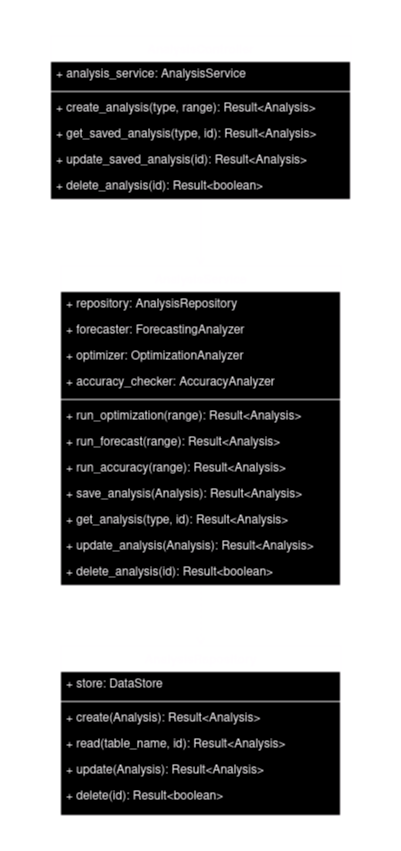

The diagram above was exported from draw.io. Its source (the exported page's mxGraphModel, read from the mxfile embedded in the PNG):
<mxGraphModel dx="2571" dy="1293" grid="1" gridSize="10" guides="1" tooltips="1" connect="1" arrows="1" fold="1" page="1" pageScale="1" pageWidth="400" pageHeight="850" math="0" shadow="0">
  <root>
    <mxCell id="0" />
    <mxCell id="1" parent="0" />
    <mxCell id="EBw5LD8eSBHi8uGxjLSn-1" style="edgeStyle=orthogonalEdgeStyle;rounded=0;orthogonalLoop=1;jettySize=auto;html=1;entryX=0.5;entryY=0;entryDx=0;entryDy=0;dashed=1;endArrow=open;endFill=0;" edge="1" parent="1" source="EBw5LD8eSBHi8uGxjLSn-2" target="EBw5LD8eSBHi8uGxjLSn-15">
      <mxGeometry relative="1" as="geometry" />
    </mxCell>
    <mxCell id="EBw5LD8eSBHi8uGxjLSn-2" value="&lt;font face=&quot;Helvetica&quot;&gt;AnalysisService&lt;/font&gt;" style="swimlane;html=1;fontStyle=1;align=center;verticalAlign=top;childLayout=stackLayout;horizontal=1;startSize=26;horizontalStack=0;resizeParent=1;resizeLast=0;collapsible=1;marginBottom=0;swimlaneFillColor=#ffffff;rounded=0;shadow=0;comic=0;labelBackgroundColor=none;strokeWidth=1;fillColor=none;fontFamily=Verdana;fontSize=12" vertex="1" parent="1">
      <mxGeometry x="60" y="265" width="280" height="320" as="geometry" />
    </mxCell>
    <mxCell id="EBw5LD8eSBHi8uGxjLSn-3" value="+ repository: AnalysisRepository" style="text;html=1;strokeColor=none;fillColor=none;align=left;verticalAlign=top;spacingLeft=4;spacingRight=4;whiteSpace=wrap;overflow=hidden;rotatable=0;points=[[0,0.5],[1,0.5]];portConstraint=eastwest;" vertex="1" parent="EBw5LD8eSBHi8uGxjLSn-2">
      <mxGeometry y="26" width="280" height="26" as="geometry" />
    </mxCell>
    <mxCell id="EBw5LD8eSBHi8uGxjLSn-4" value="+ forecaster: ForecastingAnalyzer" style="text;html=1;strokeColor=none;fillColor=none;align=left;verticalAlign=top;spacingLeft=4;spacingRight=4;whiteSpace=wrap;overflow=hidden;rotatable=0;points=[[0,0.5],[1,0.5]];portConstraint=eastwest;" vertex="1" parent="EBw5LD8eSBHi8uGxjLSn-2">
      <mxGeometry y="52" width="280" height="26" as="geometry" />
    </mxCell>
    <mxCell id="EBw5LD8eSBHi8uGxjLSn-5" value="+ optimizer: OptimizationAnalyzer" style="text;html=1;strokeColor=none;fillColor=none;align=left;verticalAlign=top;spacingLeft=4;spacingRight=4;whiteSpace=wrap;overflow=hidden;rotatable=0;points=[[0,0.5],[1,0.5]];portConstraint=eastwest;" vertex="1" parent="EBw5LD8eSBHi8uGxjLSn-2">
      <mxGeometry y="78" width="280" height="26" as="geometry" />
    </mxCell>
    <mxCell id="EBw5LD8eSBHi8uGxjLSn-6" value="+ accuracy_checker: AccuracyAnalyzer" style="text;html=1;strokeColor=none;fillColor=none;align=left;verticalAlign=top;spacingLeft=4;spacingRight=4;whiteSpace=wrap;overflow=hidden;rotatable=0;points=[[0,0.5],[1,0.5]];portConstraint=eastwest;" vertex="1" parent="EBw5LD8eSBHi8uGxjLSn-2">
      <mxGeometry y="104" width="280" height="26" as="geometry" />
    </mxCell>
    <mxCell id="EBw5LD8eSBHi8uGxjLSn-7" value="" style="line;html=1;strokeWidth=1;fillColor=none;align=left;verticalAlign=middle;spacingTop=-1;spacingLeft=3;spacingRight=3;rotatable=0;labelPosition=right;points=[];portConstraint=eastwest;" vertex="1" parent="EBw5LD8eSBHi8uGxjLSn-2">
      <mxGeometry y="130" width="280" height="8" as="geometry" />
    </mxCell>
    <mxCell id="EBw5LD8eSBHi8uGxjLSn-8" value="+ run_optimization(range): Result&amp;lt;Analysis&amp;gt;" style="text;html=1;strokeColor=none;fillColor=none;align=left;verticalAlign=top;spacingLeft=4;spacingRight=4;whiteSpace=wrap;overflow=hidden;rotatable=0;points=[[0,0.5],[1,0.5]];portConstraint=eastwest;" vertex="1" parent="EBw5LD8eSBHi8uGxjLSn-2">
      <mxGeometry y="138" width="280" height="26" as="geometry" />
    </mxCell>
    <mxCell id="EBw5LD8eSBHi8uGxjLSn-9" value="+ run_forecast(range): Result&amp;lt;Analysis&amp;gt;" style="text;html=1;strokeColor=none;fillColor=none;align=left;verticalAlign=top;spacingLeft=4;spacingRight=4;whiteSpace=wrap;overflow=hidden;rotatable=0;points=[[0,0.5],[1,0.5]];portConstraint=eastwest;" vertex="1" parent="EBw5LD8eSBHi8uGxjLSn-2">
      <mxGeometry y="164" width="280" height="26" as="geometry" />
    </mxCell>
    <mxCell id="EBw5LD8eSBHi8uGxjLSn-10" value="+ run_accuracy(range): Result&amp;lt;Analysis&amp;gt;" style="text;html=1;strokeColor=none;fillColor=none;align=left;verticalAlign=top;spacingLeft=4;spacingRight=4;whiteSpace=wrap;overflow=hidden;rotatable=0;points=[[0,0.5],[1,0.5]];portConstraint=eastwest;" vertex="1" parent="EBw5LD8eSBHi8uGxjLSn-2">
      <mxGeometry y="190" width="280" height="26" as="geometry" />
    </mxCell>
    <mxCell id="EBw5LD8eSBHi8uGxjLSn-11" value="+ save_analysis(Analysis): Result&amp;lt;Analysis&amp;gt;" style="text;html=1;strokeColor=none;fillColor=none;align=left;verticalAlign=top;spacingLeft=4;spacingRight=4;whiteSpace=wrap;overflow=hidden;rotatable=0;points=[[0,0.5],[1,0.5]];portConstraint=eastwest;" vertex="1" parent="EBw5LD8eSBHi8uGxjLSn-2">
      <mxGeometry y="216" width="280" height="26" as="geometry" />
    </mxCell>
    <mxCell id="EBw5LD8eSBHi8uGxjLSn-12" value="+ get_analysis(type, id): Result&amp;lt;Analysis&amp;gt;" style="text;html=1;strokeColor=none;fillColor=none;align=left;verticalAlign=top;spacingLeft=4;spacingRight=4;whiteSpace=wrap;overflow=hidden;rotatable=0;points=[[0,0.5],[1,0.5]];portConstraint=eastwest;" vertex="1" parent="EBw5LD8eSBHi8uGxjLSn-2">
      <mxGeometry y="242" width="280" height="26" as="geometry" />
    </mxCell>
    <mxCell id="EBw5LD8eSBHi8uGxjLSn-13" value="+ update_analysis(Analysis): Result&amp;lt;Analysis&amp;gt;" style="text;html=1;strokeColor=none;fillColor=none;align=left;verticalAlign=top;spacingLeft=4;spacingRight=4;whiteSpace=wrap;overflow=hidden;rotatable=0;points=[[0,0.5],[1,0.5]];portConstraint=eastwest;" vertex="1" parent="EBw5LD8eSBHi8uGxjLSn-2">
      <mxGeometry y="268" width="280" height="26" as="geometry" />
    </mxCell>
    <mxCell id="EBw5LD8eSBHi8uGxjLSn-14" value="+ delete_analysis(id): Result&amp;lt;boolean&amp;gt;" style="text;html=1;strokeColor=none;fillColor=none;align=left;verticalAlign=top;spacingLeft=4;spacingRight=4;whiteSpace=wrap;overflow=hidden;rotatable=0;points=[[0,0.5],[1,0.5]];portConstraint=eastwest;" vertex="1" parent="EBw5LD8eSBHi8uGxjLSn-2">
      <mxGeometry y="294" width="280" height="26" as="geometry" />
    </mxCell>
    <mxCell id="EBw5LD8eSBHi8uGxjLSn-15" value="&lt;font face=&quot;Helvetica&quot;&gt;AnalysisRepository&lt;/font&gt;" style="swimlane;html=1;fontStyle=1;align=center;verticalAlign=top;childLayout=stackLayout;horizontal=1;startSize=26;horizontalStack=0;resizeParent=1;resizeLast=0;collapsible=1;marginBottom=0;swimlaneFillColor=#ffffff;rounded=0;shadow=0;comic=0;labelBackgroundColor=none;strokeWidth=1;fillColor=none;fontFamily=Verdana;fontSize=12" vertex="1" parent="1">
      <mxGeometry x="60" y="645" width="280" height="170" as="geometry" />
    </mxCell>
    <mxCell id="EBw5LD8eSBHi8uGxjLSn-16" value="+ store: DataStore" style="text;html=1;strokeColor=none;fillColor=none;align=left;verticalAlign=top;spacingLeft=4;spacingRight=4;whiteSpace=wrap;overflow=hidden;rotatable=0;points=[[0,0.5],[1,0.5]];portConstraint=eastwest;" vertex="1" parent="EBw5LD8eSBHi8uGxjLSn-15">
      <mxGeometry y="26" width="280" height="26" as="geometry" />
    </mxCell>
    <mxCell id="EBw5LD8eSBHi8uGxjLSn-17" value="" style="line;html=1;strokeWidth=1;fillColor=none;align=left;verticalAlign=middle;spacingTop=-1;spacingLeft=3;spacingRight=3;rotatable=0;labelPosition=right;points=[];portConstraint=eastwest;" vertex="1" parent="EBw5LD8eSBHi8uGxjLSn-15">
      <mxGeometry y="52" width="280" height="8" as="geometry" />
    </mxCell>
    <mxCell id="EBw5LD8eSBHi8uGxjLSn-18" value="+ create(Analysis): Result&amp;lt;Analysis&amp;gt;" style="text;html=1;strokeColor=none;fillColor=none;align=left;verticalAlign=top;spacingLeft=4;spacingRight=4;whiteSpace=wrap;overflow=hidden;rotatable=0;points=[[0,0.5],[1,0.5]];portConstraint=eastwest;" vertex="1" parent="EBw5LD8eSBHi8uGxjLSn-15">
      <mxGeometry y="60" width="280" height="26" as="geometry" />
    </mxCell>
    <mxCell id="EBw5LD8eSBHi8uGxjLSn-19" value="+ read(table_name, id): Result&amp;lt;Analysis&amp;gt;" style="text;html=1;strokeColor=none;fillColor=none;align=left;verticalAlign=top;spacingLeft=4;spacingRight=4;whiteSpace=wrap;overflow=hidden;rotatable=0;points=[[0,0.5],[1,0.5]];portConstraint=eastwest;" vertex="1" parent="EBw5LD8eSBHi8uGxjLSn-15">
      <mxGeometry y="86" width="280" height="26" as="geometry" />
    </mxCell>
    <mxCell id="EBw5LD8eSBHi8uGxjLSn-20" value="+ update(Analysis): Result&amp;lt;Analysis&amp;gt;" style="text;html=1;strokeColor=none;fillColor=none;align=left;verticalAlign=top;spacingLeft=4;spacingRight=4;whiteSpace=wrap;overflow=hidden;rotatable=0;points=[[0,0.5],[1,0.5]];portConstraint=eastwest;" vertex="1" parent="EBw5LD8eSBHi8uGxjLSn-15">
      <mxGeometry y="112" width="280" height="26" as="geometry" />
    </mxCell>
    <mxCell id="EBw5LD8eSBHi8uGxjLSn-21" value="+ delete(id): Result&amp;lt;boolean&amp;gt;" style="text;html=1;strokeColor=none;fillColor=none;align=left;verticalAlign=top;spacingLeft=4;spacingRight=4;whiteSpace=wrap;overflow=hidden;rotatable=0;points=[[0,0.5],[1,0.5]];portConstraint=eastwest;" vertex="1" parent="EBw5LD8eSBHi8uGxjLSn-15">
      <mxGeometry y="138" width="280" height="26" as="geometry" />
    </mxCell>
    <mxCell id="EBw5LD8eSBHi8uGxjLSn-22" style="rounded=0;orthogonalLoop=1;jettySize=auto;html=1;entryX=0.5;entryY=0;entryDx=0;entryDy=0;endArrow=open;endFill=0;" edge="1" parent="1" source="EBw5LD8eSBHi8uGxjLSn-23" target="EBw5LD8eSBHi8uGxjLSn-2">
      <mxGeometry relative="1" as="geometry" />
    </mxCell>
    <mxCell id="EBw5LD8eSBHi8uGxjLSn-23" value="&lt;font face=&quot;Helvetica&quot;&gt;AnalysisController&lt;/font&gt;" style="swimlane;html=1;fontStyle=1;align=center;verticalAlign=top;childLayout=stackLayout;horizontal=1;startSize=26;horizontalStack=0;resizeParent=1;resizeLast=0;collapsible=1;marginBottom=0;swimlaneFillColor=#ffffff;rounded=0;shadow=0;comic=0;labelBackgroundColor=none;strokeWidth=1;fillColor=none;fontFamily=Verdana;fontSize=12" vertex="1" parent="1">
      <mxGeometry x="50" y="35" width="300" height="164" as="geometry" />
    </mxCell>
    <mxCell id="EBw5LD8eSBHi8uGxjLSn-24" value="+ analysis_service: AnalysisService" style="text;html=1;strokeColor=none;fillColor=none;align=left;verticalAlign=top;spacingLeft=4;spacingRight=4;whiteSpace=wrap;overflow=hidden;rotatable=0;points=[[0,0.5],[1,0.5]];portConstraint=eastwest;" vertex="1" parent="EBw5LD8eSBHi8uGxjLSn-23">
      <mxGeometry y="26" width="300" height="26" as="geometry" />
    </mxCell>
    <mxCell id="EBw5LD8eSBHi8uGxjLSn-25" value="" style="line;html=1;strokeWidth=1;fillColor=none;align=left;verticalAlign=middle;spacingTop=-1;spacingLeft=3;spacingRight=3;rotatable=0;labelPosition=right;points=[];portConstraint=eastwest;" vertex="1" parent="EBw5LD8eSBHi8uGxjLSn-23">
      <mxGeometry y="52" width="300" height="8" as="geometry" />
    </mxCell>
    <mxCell id="EBw5LD8eSBHi8uGxjLSn-26" value="+ create_analysis(type, range): Result&amp;lt;Analysis&amp;gt;" style="text;html=1;strokeColor=none;fillColor=none;align=left;verticalAlign=top;spacingLeft=4;spacingRight=4;whiteSpace=wrap;overflow=hidden;rotatable=0;points=[[0,0.5],[1,0.5]];portConstraint=eastwest;" vertex="1" parent="EBw5LD8eSBHi8uGxjLSn-23">
      <mxGeometry y="60" width="300" height="26" as="geometry" />
    </mxCell>
    <mxCell id="EBw5LD8eSBHi8uGxjLSn-27" value="+ get_saved_analysis(type, id): Result&amp;lt;Analysis&amp;gt;" style="text;html=1;strokeColor=none;fillColor=none;align=left;verticalAlign=top;spacingLeft=4;spacingRight=4;whiteSpace=wrap;overflow=hidden;rotatable=0;points=[[0,0.5],[1,0.5]];portConstraint=eastwest;" vertex="1" parent="EBw5LD8eSBHi8uGxjLSn-23">
      <mxGeometry y="86" width="300" height="26" as="geometry" />
    </mxCell>
    <mxCell id="EBw5LD8eSBHi8uGxjLSn-28" value="+ update_saved_analysis(id): Result&amp;lt;Analysis&amp;gt;" style="text;html=1;strokeColor=none;fillColor=none;align=left;verticalAlign=top;spacingLeft=4;spacingRight=4;whiteSpace=wrap;overflow=hidden;rotatable=0;points=[[0,0.5],[1,0.5]];portConstraint=eastwest;" vertex="1" parent="EBw5LD8eSBHi8uGxjLSn-23">
      <mxGeometry y="112" width="300" height="26" as="geometry" />
    </mxCell>
    <mxCell id="EBw5LD8eSBHi8uGxjLSn-29" value="+ delete_analysis(id): Result&amp;lt;boolean&amp;gt;" style="text;html=1;strokeColor=none;fillColor=none;align=left;verticalAlign=top;spacingLeft=4;spacingRight=4;whiteSpace=wrap;overflow=hidden;rotatable=0;points=[[0,0.5],[1,0.5]];portConstraint=eastwest;" vertex="1" parent="EBw5LD8eSBHi8uGxjLSn-23">
      <mxGeometry y="138" width="300" height="26" as="geometry" />
    </mxCell>
  </root>
</mxGraphModel>